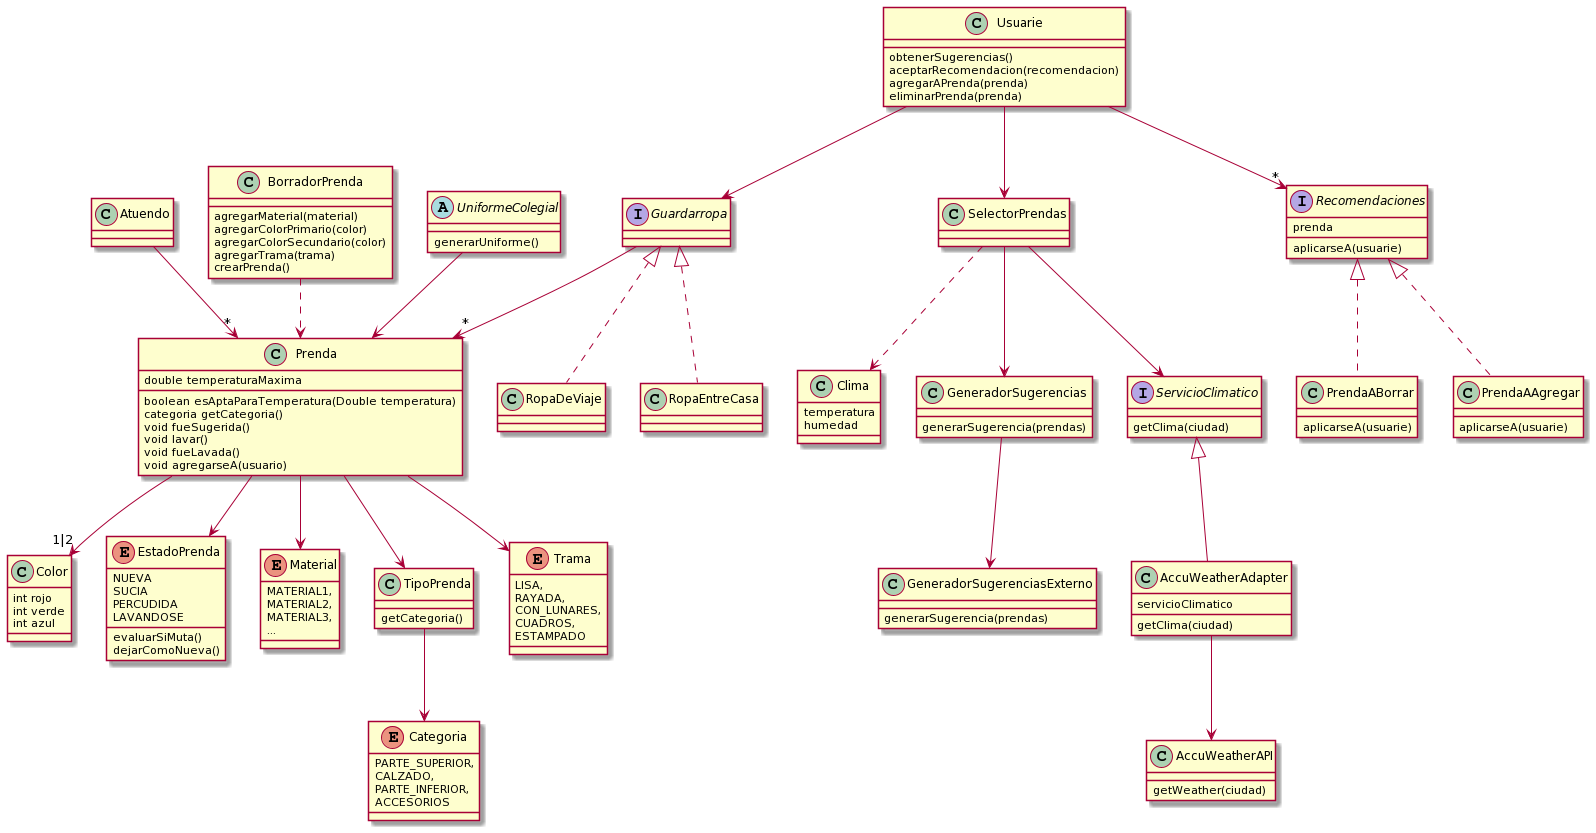

The diagram above was rendered by PlantUML. Its source (embedded in the PNG):
@startuml
class Prenda{
  double temperaturaMaxima

  boolean esAptaParaTemperatura(Double temperatura)
  categoria getCategoria()
  void fueSugerida()
  void lavar()
  void fueLavada()
  void agregarseA(usuario)
}
class AccuWeatherAdapter{
  servicioClimatico
  getClima(ciudad)
}
class AccuWeatherAPI{
  getWeather(ciudad)
}
class Atuendo
class BorradorPrenda{
  agregarMaterial(material)
  agregarColorPrimario(color)
  agregarColorSecundario(color)
  agregarTrama(trama)
  crearPrenda()
}
enum Categoria{
  PARTE_SUPERIOR,
  CALZADO,
  PARTE_INFERIOR,
  ACCESORIOS
}
class Clima{
  temperatura
  humedad
}
class Color{
  int rojo
  int verde
  int azul
}
enum EstadoPrenda{
  NUEVA
  SUCIA
  PERCUDIDA
  LAVANDOSE

  evaluarSiMuta()
  dejarComoNueva()
}
class GeneradorSugerencias{
  generarSugerencia(prendas)
  
}
class GeneradorSugerenciasExterno{
  generarSugerencia(prendas)
}
interface Guardarropa{

}

class RopaDeViaje{}
class RopaEntreCasa{}

enum Material{
  MATERIAL1,
  MATERIAL2,
  MATERIAL3,
  ...
}
class SelectorPrendas
interface ServicioClimatico{
  getClima(ciudad)
}
class TipoPrenda{
  getCategoria()
}
enum Trama{
  LISA,
  RAYADA,
  CON_LUNARES,
  CUADROS,
  ESTAMPADO
}
abstract UniformeColegial{
  generarUniforme()
}

class Usuarie{
 
  obtenerSugerencias()
  aceptarRecomendacion(recomendacion)
  agregarAPrenda(prenda)
  eliminarPrenda(prenda)
  
}

interface Recomendaciones{
  prenda
  aplicarseA(usuarie)
}

class PrendaABorrar{
  aplicarseA(usuarie)
}

class PrendaAAgregar{
  aplicarseA(usuarie)
}

Prenda --> TipoPrenda
Prenda --> Material
Prenda --> Trama
Prenda -->"1|2" Color
Prenda --> EstadoPrenda
TipoPrenda --> Categoria
Atuendo -->"*" Prenda
BorradorPrenda ..> Prenda
AccuWeatherAdapter --> AccuWeatherAPI
ServicioClimatico <|-- AccuWeatherAdapter
Guardarropa -->"*" Prenda
Usuarie --> Guardarropa
Usuarie --> SelectorPrendas
SelectorPrendas --> ServicioClimatico
SelectorPrendas --> GeneradorSugerencias
GeneradorSugerencias --> GeneradorSugerenciasExterno
SelectorPrendas ..> Clima
UniformeColegial --> Prenda
Guardarropa <|.. RopaDeViaje
Guardarropa <|.. RopaEntreCasa
Usuarie -->"*" Recomendaciones
Recomendaciones <|.. PrendaAAgregar
Recomendaciones <|.. PrendaABorrar
@enduml